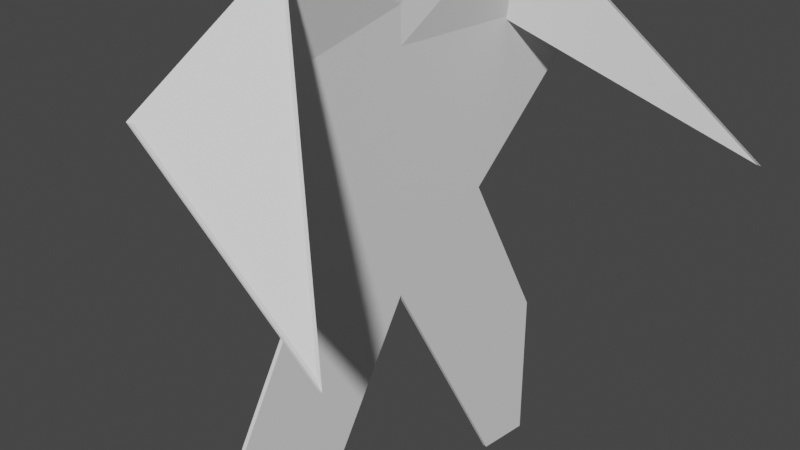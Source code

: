 # Source: guy.blend  (saved by Blender 2.81.16; exported with 4.5.12 LTS)
import bpy
from mathutils import Matrix  # noqa: F401  (used for matrix-valued properties, if any)

bpy.ops.wm.read_factory_settings(use_empty=True)
scene = bpy.context.scene
scene.name = 'Scene'

# ---- collections
col_collection = bpy.data.collections.new('Collection'); scene.collection.children.link(col_collection)

# ---- world
world_world = bpy.data.worlds.new('World'); scene.world = world_world
world_world.use_nodes = True; world_world.node_tree.nodes.clear()
_N = world_world.node_tree.nodes; _L = world_world.node_tree.links
n0 = _N.new('ShaderNodeOutputWorld'); n0.name = 'World Output'; n0.location = (300, 300)
n1 = _N.new('ShaderNodeBackground'); n1.name = 'Background'; n1.location = (10, 300)
n1.inputs[0].default_value = (0.05088, 0.05088, 0.05088, 1.0)
_L.new(n1.outputs[0], n0.inputs[0])
n0.is_active_output = True
world_world.color = (0.05088, 0.05088, 0.05088)
world_world.use_sun_shadow = False
world_world.sun_shadow_jitter_overblur = 0.0

# ---- cameras
cam_camera = bpy.data.cameras.new('Camera')
cam_camera.clip_end = 100.0
cam_camera.ortho_scale = 7.314

# ---- meshes
me_cube_003 = bpy.data.meshes.new('Cube.003')
me_cube_003.from_pydata([(-1.0, -0.7146, -1.0), (92.55, -1.0, 0.1216), (-1.0, 0.7146, -1.0), (92.55, 1.0, 0.1216), (1.0, -0.7146, -1.0), (94.55, -1.0, 0.1216), (1.0, 0.7146, -1.0), (94.55, 1.0, 0.1216), (-1.0, 0.5, -1.0), (-1.0, 0.0, -0.2438), (-1.0, -0.5, -1.0), (-1.0, -0.7146, -0.5), (-1.0, -0.3953, 0.0), (-1.0, -1.0, 0.5), (5.981, -0.5, 0.8168), (5.981, 0.5, 0.8168), (-1.0, 1.0, 0.5), (-1.0, 0.3953, 0.0), (-1.0, 0.7146, -0.5), (0.5, 0.7146, -1.0), (0.0, 0.7146, -1.0), (-0.5, 0.7146, -1.0), (93.05, 1.0, 0.1216), (93.55, 1.0, 0.1216), (94.05, 1.0, 0.1216), (1.0, 1.0, 0.5), (1.0, 0.3953, 0.0), (1.0, 0.7146, -0.5), (1.0, -0.5, -1.0), (1.0, 0.0, -0.2438), (1.0, 0.5, -1.0), (7.981, 0.5, 0.8168), (7.981, -0.5, 0.8168), (1.0, -1.0, 0.5), (1.0, -0.3953, 0.0), (1.0, -0.7146, -0.5), (-0.5, -0.7146, -1.0), (0.0, -0.7146, -1.0), (0.5, -0.7146, -1.0), (94.05, -1.0, 0.1216), (93.55, -1.0, 0.1216), (93.05, -1.0, 0.1216), (7.481, 0.5, 0.8168), (7.481, -0.5, 0.8168), (6.981, 0.5, 0.8168), (6.981, -0.5, 0.8168), (6.481, 0.5, 0.8168), (6.481, -0.5, 0.8168), (-0.5, 0.5, -1.0), (-0.5, 0.0, -0.2438), (-0.5, -0.5, -1.0), (0.0, 0.5, -1.0), (0.0, 0.0, -0.2438), (0.0, -0.5, -1.0), (0.5, 0.5, -1.0), (0.5, 0.0, -0.2438), (0.5, -0.5, -1.0), (0.5, -0.7146, -0.5), (0.0, -0.7146, -0.5), (-0.5, -0.7146, -0.5), (0.5, -0.3953, 0.0), (0.0, -0.3953, 0.0), (-0.5, -0.3953, 0.0), (0.5, -1.0, 0.5), (0.0, -1.0, 0.5), (-0.5, -1.0, 0.5), (1.0, 0.5, -0.5), (1.0, 0.0, -0.1859), (1.0, -0.5, -0.5), (1.0, 0.3313, 0.0), (1.0, 0.0, 0.0), (1.0, -0.3313, 0.0), (1.0, 0.5, 0.5), (1.0, 0.0, 0.5), (1.0, -0.5, 0.5), (-0.5, 0.7146, -0.5), (0.0, 0.7146, -0.5), (0.5, 0.7146, -0.5), (-0.5, 0.3953, 0.0), (0.0, 0.3953, 0.0), (0.5, 0.3953, 0.0), (-0.5, 1.0, 0.5), (0.0, 1.0, 0.5), (0.5, 1.0, 0.5), (-1.0, -0.5, -0.5), (-1.0, 0.0, -0.1859), (-1.0, 0.5, -0.5), (-1.0, -0.3313, 0.0), (-1.0, 0.0, 0.0), (-1.0, 0.3313, 0.0), (-1.0, -0.5, 0.5), (-1.0, 0.0, 0.5), (-1.0, 0.5, 0.5), (4.089, -0.3645, 1.076), (4.089, 0.3645, 1.076), (-1.0, 0.0, 0.6118), (6.089, 0.3645, 1.076), (6.089, -0.3645, 1.076), (1.0, 0.0, 0.6118), (0.5, 0.3645, 1.076), (0.5, -0.3645, 1.076), (0.0, 0.3645, 1.076), (0.0, -0.3645, 1.076), (-0.5, 0.3645, 1.076), (-0.5, -0.3645, 1.076)], [], [(92, 15, 3, 16), (83, 24, 7, 25), (74, 32, 5, 33), (65, 41, 1, 13), (56, 28, 4, 38), (47, 14, 1, 41), (32, 43, 39, 5), (43, 45, 40, 39), (45, 47, 41, 40), (7, 24, 42, 31), (73, 98, 97, 32, 74), (42, 44, 101, 99), (24, 23, 44, 42), (100, 102, 45, 43), (44, 46, 103, 101), (23, 22, 46, 44), (102, 104, 47, 45), (22, 3, 15, 46), (72, 31, 96, 98, 73), (91, 95, 94, 15, 92), (10, 50, 36, 0), (50, 53, 37, 36), (53, 56, 38, 37), (2, 21, 48, 8), (8, 48, 49, 9), (9, 49, 50, 10), (21, 20, 51, 48), (48, 51, 52, 49), (49, 52, 53, 50), (20, 19, 54, 51), (51, 54, 55, 52), (52, 55, 56, 53), (19, 6, 30, 54), (54, 30, 29, 55), (55, 29, 28, 56), (36, 59, 11, 0), (59, 62, 12, 11), (62, 65, 13, 12), (4, 35, 57, 38), (38, 57, 58, 37), (37, 58, 59, 36), (35, 34, 60, 57), (57, 60, 61, 58), (58, 61, 62, 59), (34, 33, 63, 60), (60, 63, 64, 61), (61, 64, 65, 62), (33, 5, 39, 63), (63, 39, 40, 64), (64, 40, 41, 65), (28, 68, 35, 4), (68, 71, 34, 35), (71, 74, 33, 34), (6, 27, 66, 30), (30, 66, 67, 29), (29, 67, 68, 28), (27, 26, 69, 66), (66, 69, 70, 67), (67, 70, 71, 68), (26, 25, 72, 69), (69, 72, 73, 70), (70, 73, 74, 71), (25, 7, 31, 72), (31, 42, 99, 96), (97, 100, 43, 32), (19, 77, 27, 6), (77, 80, 26, 27), (80, 83, 25, 26), (2, 18, 75, 21), (21, 75, 76, 20), (20, 76, 77, 19), (18, 17, 78, 75), (75, 78, 79, 76), (76, 79, 80, 77), (17, 16, 81, 78), (78, 81, 82, 79), (79, 82, 83, 80), (16, 3, 22, 81), (81, 22, 23, 82), (82, 23, 24, 83), (8, 86, 18, 2), (86, 89, 17, 18), (89, 92, 16, 17), (0, 11, 84, 10), (10, 84, 85, 9), (9, 85, 86, 8), (11, 12, 87, 84), (84, 87, 88, 85), (85, 88, 89, 86), (12, 13, 90, 87), (87, 90, 91, 88), (88, 91, 92, 89), (13, 1, 14, 90), (104, 93, 14, 47), (46, 15, 94, 103), (93, 94, 95), (96, 97, 98), (100, 97, 96, 99), (102, 100, 99, 101), (104, 102, 101, 103), (93, 104, 103, 94), (90, 14, 93, 95, 91)])
_uv = me_cube_003.uv_layers.new(name='UVMap')
_uv.uv.foreach_set('vector', [0.5625, 0.1875, 0.625, 0.1875, 0.625, 0.25, 0.5625, 0.25, 0.5625, 0.4375, 0.625, 0.4375, 0.625, 0.5, 0.5625, 0.5, 0.5625, 0.6875, 0.625, 0.6875, 0.625, 0.75, 0.5625, 0.75, 0.5625, 0.9375, 0.625, 0.9375, 0.625, 1.0, 0.5625, 1.0, 0.3125, 0.6875, 0.375, 0.6875, 0.375, 0.75, 0.3125, 0.75, 0.8125, 0.6875, 0.875, 0.6875, 0.875, 0.75, 0.8125, 0.75, 0.625, 0.6875, 0.6875, 0.6875, 0.6875, 0.75, 0.625, 0.75, 0.6875, 0.6875, 0.75, 0.6875, 0.75, 0.75, 0.6875, 0.75, 0.75, 0.6875, 0.8125, 0.6875, 0.8125, 0.75, 0.75, 0.75, 0.625, 0.5, 0.6875, 0.5, 0.6875, 0.5625, 0.625, 0.5625, 0.5625, 0.625, 0.5765, 0.625, 0.625, 0.6706, 0.625, 0.6875, 0.5625, 0.6875, 0.6875, 0.5625, 0.75, 0.5625, 1.386, 0.5794, 1.324, 0.5794, 0.6875, 0.5, 0.75, 0.5, 0.75, 0.5625, 0.6875, 0.5625, 1.324, 0.6706, 1.386, 0.6706, 0.75, 0.6875, 0.6875, 0.6875, 0.75, 0.5625, 0.8125, 0.5625, 1.449, 0.5794, 1.386, 0.5794, 0.75, 0.5, 0.8125, 0.5, 0.8125, 0.5625, 0.75, 0.5625, 1.386, 0.6706, 1.449, 0.6706, 0.8125, 0.6875, 0.75, 0.6875, 0.8125, 0.5, 0.875, 0.5, 0.875, 0.5625, 0.8125, 0.5625, 0.5625, 0.5625, 0.625, 0.5625, 0.625, 0.5794, 0.5765, 0.625, 0.5625, 0.625, 0.5625, 0.125, 0.5765, 0.125, 0.625, 0.1706, 0.625, 0.1875, 0.5625, 0.1875, 0.125, 0.6875, 0.1875, 0.6875, 0.1875, 0.75, 0.125, 0.75, 0.1875, 0.6875, 0.25, 0.6875, 0.25, 0.75, 0.1875, 0.75, 0.25, 0.6875, 0.3125, 0.6875, 0.3125, 0.75, 0.25, 0.75, 0.125, 0.5, 0.1875, 0.5, 0.1875, 0.5625, 0.125, 0.5625, 0.125, 0.5625, 0.1875, 0.5625, 0.1875, 0.625, 0.125, 0.625, 0.125, 0.625, 0.1875, 0.625, 0.1875, 0.6875, 0.125, 0.6875, 0.1875, 0.5, 0.25, 0.5, 0.25, 0.5625, 0.1875, 0.5625, 0.1875, 0.5625, 0.25, 0.5625, 0.25, 0.625, 0.1875, 0.625, 0.1875, 0.625, 0.25, 0.625, 0.25, 0.6875, 0.1875, 0.6875, 0.25, 0.5, 0.3125, 0.5, 0.3125, 0.5625, 0.25, 0.5625, 0.25, 0.5625, 0.3125, 0.5625, 0.3125, 0.625, 0.25, 0.625, 0.25, 0.625, 0.3125, 0.625, 0.3125, 0.6875, 0.25, 0.6875, 0.3125, 0.5, 0.375, 0.5, 0.375, 0.5625, 0.3125, 0.5625, 0.3125, 0.5625, 0.375, 0.5625, 0.375, 0.625, 0.3125, 0.625, 0.3125, 0.625, 0.375, 0.625, 0.375, 0.6875, 0.3125, 0.6875, 0.375, 0.9375, 0.4375, 0.9375, 0.4375, 1.0, 0.375, 1.0, 0.4375, 0.9375, 0.5, 0.9375, 0.5, 1.0, 0.4375, 1.0, 0.5, 0.9375, 0.5625, 0.9375, 0.5625, 1.0, 0.5, 1.0, 0.375, 0.75, 0.4375, 0.75, 0.4375, 0.8125, 0.375, 0.8125, 0.375, 0.8125, 0.4375, 0.8125, 0.4375, 0.875, 0.375, 0.875, 0.375, 0.875, 0.4375, 0.875, 0.4375, 0.9375, 0.375, 0.9375, 0.4375, 0.75, 0.5, 0.75, 0.5, 0.8125, 0.4375, 0.8125, 0.4375, 0.8125, 0.5, 0.8125, 0.5, 0.875, 0.4375, 0.875, 0.4375, 0.875, 0.5, 0.875, 0.5, 0.9375, 0.4375, 0.9375, 0.5, 0.75, 0.5625, 0.75, 0.5625, 0.8125, 0.5, 0.8125, 0.5, 0.8125, 0.5625, 0.8125, 0.5625, 0.875, 0.5, 0.875, 0.5, 0.875, 0.5625, 0.875, 0.5625, 0.9375, 0.5, 0.9375, 0.5625, 0.75, 0.625, 0.75, 0.625, 0.8125, 0.5625, 0.8125, 0.5625, 0.8125, 0.625, 0.8125, 0.625, 0.875, 0.5625, 0.875, 0.5625, 0.875, 0.625, 0.875, 0.625, 0.9375, 0.5625, 0.9375, 0.375, 0.6875, 0.4375, 0.6875, 0.4375, 0.75, 0.375, 0.75, 0.4375, 0.6875, 0.5, 0.6875, 0.5, 0.75, 0.4375, 0.75, 0.5, 0.6875, 0.5625, 0.6875, 0.5625, 0.75, 0.5, 0.75, 0.375, 0.5, 0.4375, 0.5, 0.4375, 0.5625, 0.375, 0.5625, 0.375, 0.5625, 0.4375, 0.5625, 0.4375, 0.625, 0.375, 0.625, 0.375, 0.625, 0.4375, 0.625, 0.4375, 0.6875, 0.375, 0.6875, 0.4375, 0.5, 0.5, 0.5, 0.5, 0.5625, 0.4375, 0.5625, 0.4375, 0.5625, 0.5, 0.5625, 0.5, 0.625, 0.4375, 0.625, 0.4375, 0.625, 0.5, 0.625, 0.5, 0.6875, 0.4375, 0.6875, 0.5, 0.5, 0.5625, 0.5, 0.5625, 0.5625, 0.5, 0.5625, 0.5, 0.5625, 0.5625, 0.5625, 0.5625, 0.625, 0.5, 0.625, 0.5, 0.625, 0.5625, 0.625, 0.5625, 0.6875, 0.5, 0.6875, 0.5625, 0.5, 0.625, 0.5, 0.625, 0.5625, 0.5625, 0.5625, 0.625, 0.5625, 0.6875, 0.5625, 1.324, 0.5794, 0.625, 0.5794, 0.625, 0.6706, 1.324, 0.6706, 0.6875, 0.6875, 0.625, 0.6875, 0.375, 0.4375, 0.4375, 0.4375, 0.4375, 0.5, 0.375, 0.5, 0.4375, 0.4375, 0.5, 0.4375, 0.5, 0.5, 0.4375, 0.5, 0.5, 0.4375, 0.5625, 0.4375, 0.5625, 0.5, 0.5, 0.5, 0.375, 0.25, 0.4375, 0.25, 0.4375, 0.3125, 0.375, 0.3125, 0.375, 0.3125, 0.4375, 0.3125, 0.4375, 0.375, 0.375, 0.375, 0.375, 0.375, 0.4375, 0.375, 0.4375, 0.4375, 0.375, 0.4375, 0.4375, 0.25, 0.5, 0.25, 0.5, 0.3125, 0.4375, 0.3125, 0.4375, 0.3125, 0.5, 0.3125, 0.5, 0.375, 0.4375, 0.375, 0.4375, 0.375, 0.5, 0.375, 0.5, 0.4375, 0.4375, 0.4375, 0.5, 0.25, 0.5625, 0.25, 0.5625, 0.3125, 0.5, 0.3125, 0.5, 0.3125, 0.5625, 0.3125, 0.5625, 0.375, 0.5, 0.375, 0.5, 0.375, 0.5625, 0.375, 0.5625, 0.4375, 0.5, 0.4375, 0.5625, 0.25, 0.625, 0.25, 0.625, 0.3125, 0.5625, 0.3125, 0.5625, 0.3125, 0.625, 0.3125, 0.625, 0.375, 0.5625, 0.375, 0.5625, 0.375, 0.625, 0.375, 0.625, 0.4375, 0.5625, 0.4375, 0.375, 0.1875, 0.4375, 0.1875, 0.4375, 0.25, 0.375, 0.25, 0.4375, 0.1875, 0.5, 0.1875, 0.5, 0.25, 0.4375, 0.25, 0.5, 0.1875, 0.5625, 0.1875, 0.5625, 0.25, 0.5, 0.25, 0.375, 0.0, 0.4375, 0.0, 0.4375, 0.0625, 0.375, 0.0625, 0.375, 0.0625, 0.4375, 0.0625, 0.4375, 0.125, 0.375, 0.125, 0.375, 0.125, 0.4375, 0.125, 0.4375, 0.1875, 0.375, 0.1875, 0.4375, 0.0, 0.5, 0.0, 0.5, 0.0625, 0.4375, 0.0625, 0.4375, 0.0625, 0.5, 0.0625, 0.5, 0.125, 0.4375, 0.125, 0.4375, 0.125, 0.5, 0.125, 0.5, 0.1875, 0.4375, 0.1875, 0.5, 0.0, 0.5625, 0.0, 0.5625, 0.0625, 0.5, 0.0625, 0.5, 0.0625, 0.5625, 0.0625, 0.5625, 0.125, 0.5, 0.125, 0.5, 0.125, 0.5625, 0.125, 0.5625, 0.1875, 0.5, 0.1875, 0.5625, 0.0, 0.625, 0.0, 0.625, 0.0625, 0.5625, 0.0625, 1.449, 0.6706, 0.875, 0.6706, 0.875, 0.6875, 0.8125, 0.6875, 0.8125, 0.5625, 0.875, 0.5625, 0.875, 0.5794, 1.449, 0.5794, 0.875, 0.6706, 0.875, 0.6701, 0.875, 0.6251, 0.625, 0.5794, -0.4967, 0.6598, 0.5765, 0.625, 1.324, 0.6706, 0.625, 0.6706, 0.625, 0.5794, 1.324, 0.5794, 1.386, 0.6706, 1.324, 0.6706, 1.324, 0.5794, 1.386, 0.5794, 1.449, 0.6706, 1.386, 0.6706, 1.386, 0.5794, 1.449, 0.5794, 0.875, 0.6706, 1.449, 0.6706, 1.449, 0.5794, 0.875, 0.5794, 0.5625, 0.0625, 0.625, 0.0625, 0.625, 0.07944, 0.5765, 0.125, 0.5625, 0.125])
me_cube_003.use_remesh_fix_poles = True
me_cube_003.use_remesh_preserve_attributes = False
me_cube_003.use_mirror_vertex_groups = False
me_cube_003.update()

# ---- objects
ob_camera = bpy.data.objects.new('Camera', cam_camera)
ob_cube = bpy.data.objects.new('Cube', me_cube_003)

# ---- transforms, parenting, visibility, modifiers, constraints
ob_camera.location = (7.359, -6.926, 4.958)
ob_camera.rotation_euler = (1.109, 0.0, 0.8149)
ob_camera.lock_rotations_4d = False
ob_camera.empty_display_type = 'ARROWS'
ob_camera.color = (0.0, 0.0, 0.0, 0.0)
ob_camera.display_type = 'WIRE'
ob_camera.lineart.crease_threshold = 0.0
ob_cube.location = (0.0, 0.0, 0.0)
ob_cube.scale = (0.02437, 2.908, 3.622)
ob_cube.lineart.crease_threshold = 0.0

# ---- collection membership
col_collection.objects.link(ob_camera)
col_collection.objects.link(ob_cube)

# ---- scene / render settings (as saved in the file)
scene.camera = ob_camera
scene.frame_start = 1; scene.frame_end = 250; scene.frame_set(1)
scene.render.engine = 'BLENDER_EEVEE_NEXT'
scene.cycles.use_denoising = False
scene.cycles.samples = 128
scene.cycles.sampling_pattern = 'TABULATED_SOBOL'
scene.cycles.use_adaptive_sampling = False
scene.cycles.use_light_tree = False
scene.view_settings.view_transform = 'Filmic'
bpy.context.view_layer.update()

# ---- added for rendering (the .blend has no usable light): sun
light_auto_sun = bpy.data.lights.new('AutoSun', 'SUN')
light_auto_sun.energy = 3.0
light_auto_sun.angle = 0.0523599
ob_auto_sun = bpy.data.objects.new('AutoSun', light_auto_sun)
scene.collection.objects.link(ob_auto_sun)
ob_auto_sun.rotation_euler = (0.872665, 0.174533, 0.523599)
bpy.context.view_layer.update()

